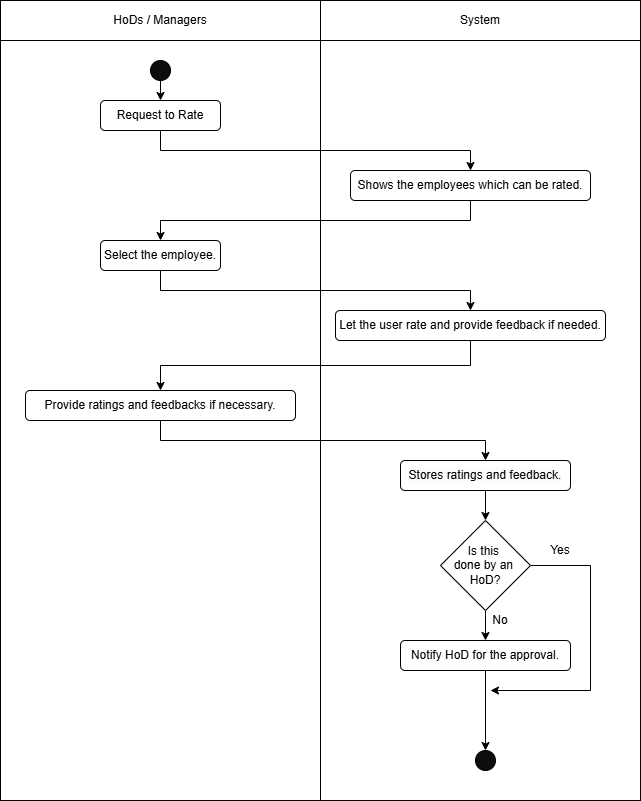

The diagram above was exported from draw.io. Its source (the exported page's mxGraphModel, read from the mxfile embedded in the PNG):
<mxGraphModel dx="1281" dy="674" grid="1" gridSize="10" guides="1" tooltips="1" connect="1" arrows="1" fold="1" page="1" pageScale="1" pageWidth="850" pageHeight="1100" math="0" shadow="0">
  <root>
    <mxCell id="0" />
    <mxCell id="1" parent="0" />
    <mxCell id="KF6jXaagjlmJ45Ja4pSO-1" value="" style="shape=internalStorage;whiteSpace=wrap;html=1;backgroundOutline=1;dx=320;dy=40;movable=1;resizable=1;rotatable=1;deletable=1;editable=1;locked=0;connectable=1;" parent="1" vertex="1">
      <mxGeometry x="80" y="80" width="640" height="800" as="geometry" />
    </mxCell>
    <mxCell id="KF6jXaagjlmJ45Ja4pSO-2" value="HoDs / Managers" style="text;html=1;align=center;verticalAlign=middle;whiteSpace=wrap;rounded=0;" parent="1" vertex="1">
      <mxGeometry x="190" y="80" width="100" height="40" as="geometry" />
    </mxCell>
    <mxCell id="KF6jXaagjlmJ45Ja4pSO-3" value="System" style="text;html=1;align=center;verticalAlign=middle;whiteSpace=wrap;rounded=0;" parent="1" vertex="1">
      <mxGeometry x="530" y="80" width="60" height="40" as="geometry" />
    </mxCell>
    <mxCell id="KF6jXaagjlmJ45Ja4pSO-6" style="edgeStyle=orthogonalEdgeStyle;rounded=0;orthogonalLoop=1;jettySize=auto;html=1;exitX=0.5;exitY=1;exitDx=0;exitDy=0;entryX=0.5;entryY=0;entryDx=0;entryDy=0;" parent="1" source="KF6jXaagjlmJ45Ja4pSO-4" target="KF6jXaagjlmJ45Ja4pSO-5" edge="1">
      <mxGeometry relative="1" as="geometry" />
    </mxCell>
    <mxCell id="KF6jXaagjlmJ45Ja4pSO-4" value="" style="ellipse;whiteSpace=wrap;html=1;aspect=fixed;fillColor=#0D0D0D;" parent="1" vertex="1">
      <mxGeometry x="230" y="140" width="20" height="20" as="geometry" />
    </mxCell>
    <mxCell id="KF6jXaagjlmJ45Ja4pSO-8" style="edgeStyle=orthogonalEdgeStyle;rounded=0;orthogonalLoop=1;jettySize=auto;html=1;exitX=0.5;exitY=1;exitDx=0;exitDy=0;entryX=0.5;entryY=0;entryDx=0;entryDy=0;" parent="1" source="KF6jXaagjlmJ45Ja4pSO-5" target="KF6jXaagjlmJ45Ja4pSO-7" edge="1">
      <mxGeometry relative="1" as="geometry" />
    </mxCell>
    <mxCell id="KF6jXaagjlmJ45Ja4pSO-5" value="Request to Rate" style="rounded=1;whiteSpace=wrap;html=1;" parent="1" vertex="1">
      <mxGeometry x="180" y="180" width="120" height="30" as="geometry" />
    </mxCell>
    <mxCell id="KF6jXaagjlmJ45Ja4pSO-10" style="edgeStyle=orthogonalEdgeStyle;rounded=0;orthogonalLoop=1;jettySize=auto;html=1;exitX=0.5;exitY=1;exitDx=0;exitDy=0;entryX=0.5;entryY=0;entryDx=0;entryDy=0;" parent="1" source="KF6jXaagjlmJ45Ja4pSO-7" target="KF6jXaagjlmJ45Ja4pSO-9" edge="1">
      <mxGeometry relative="1" as="geometry" />
    </mxCell>
    <mxCell id="KF6jXaagjlmJ45Ja4pSO-7" value="Shows the employees which can be rated." style="rounded=1;whiteSpace=wrap;html=1;" parent="1" vertex="1">
      <mxGeometry x="430" y="250" width="240" height="30" as="geometry" />
    </mxCell>
    <mxCell id="KF6jXaagjlmJ45Ja4pSO-12" style="edgeStyle=orthogonalEdgeStyle;rounded=0;orthogonalLoop=1;jettySize=auto;html=1;exitX=0.5;exitY=1;exitDx=0;exitDy=0;" parent="1" source="KF6jXaagjlmJ45Ja4pSO-9" target="KF6jXaagjlmJ45Ja4pSO-11" edge="1">
      <mxGeometry relative="1" as="geometry" />
    </mxCell>
    <mxCell id="KF6jXaagjlmJ45Ja4pSO-9" value="Select the employee." style="rounded=1;whiteSpace=wrap;html=1;" parent="1" vertex="1">
      <mxGeometry x="180" y="320" width="120" height="30" as="geometry" />
    </mxCell>
    <mxCell id="KF6jXaagjlmJ45Ja4pSO-18" style="edgeStyle=orthogonalEdgeStyle;rounded=0;orthogonalLoop=1;jettySize=auto;html=1;exitX=0.5;exitY=1;exitDx=0;exitDy=0;entryX=0.5;entryY=0;entryDx=0;entryDy=0;" parent="1" source="KF6jXaagjlmJ45Ja4pSO-11" target="KF6jXaagjlmJ45Ja4pSO-13" edge="1">
      <mxGeometry relative="1" as="geometry" />
    </mxCell>
    <mxCell id="KF6jXaagjlmJ45Ja4pSO-11" value="Let the user rate and provide feedback if needed." style="rounded=1;whiteSpace=wrap;html=1;" parent="1" vertex="1">
      <mxGeometry x="415" y="390" width="270" height="30" as="geometry" />
    </mxCell>
    <mxCell id="KF6jXaagjlmJ45Ja4pSO-19" style="edgeStyle=orthogonalEdgeStyle;rounded=0;orthogonalLoop=1;jettySize=auto;html=1;exitX=0.5;exitY=1;exitDx=0;exitDy=0;entryX=0.5;entryY=0;entryDx=0;entryDy=0;" parent="1" source="KF6jXaagjlmJ45Ja4pSO-13" target="KF6jXaagjlmJ45Ja4pSO-15" edge="1">
      <mxGeometry relative="1" as="geometry" />
    </mxCell>
    <mxCell id="KF6jXaagjlmJ45Ja4pSO-13" value="Provide ratings and feedbacks if necessary." style="rounded=1;whiteSpace=wrap;html=1;" parent="1" vertex="1">
      <mxGeometry x="105" y="470" width="270" height="30" as="geometry" />
    </mxCell>
    <mxCell id="KF6jXaagjlmJ45Ja4pSO-20" style="edgeStyle=orthogonalEdgeStyle;rounded=0;orthogonalLoop=1;jettySize=auto;html=1;exitX=0.5;exitY=1;exitDx=0;exitDy=0;entryX=0.5;entryY=0;entryDx=0;entryDy=0;" parent="1" source="KF6jXaagjlmJ45Ja4pSO-15" target="KF6jXaagjlmJ45Ja4pSO-17" edge="1">
      <mxGeometry relative="1" as="geometry">
        <mxPoint x="565" y="590" as="targetPoint" />
      </mxGeometry>
    </mxCell>
    <mxCell id="KF6jXaagjlmJ45Ja4pSO-15" value="&lt;span style=&quot;color: rgb(0, 0, 0); font-family: Helvetica; font-size: 12px; font-style: normal; font-variant-ligatures: normal; font-variant-caps: normal; font-weight: 400; letter-spacing: normal; orphans: 2; text-align: center; text-indent: 0px; text-transform: none; widows: 2; word-spacing: 0px; -webkit-text-stroke-width: 0px; white-space: normal; background-color: rgb(251, 251, 251); text-decoration-thickness: initial; text-decoration-style: initial; text-decoration-color: initial; display: inline !important; float: none;&quot;&gt;Stores ratings and feedback.&lt;/span&gt;" style="rounded=1;whiteSpace=wrap;html=1;" parent="1" vertex="1">
      <mxGeometry x="480" y="540" width="170" height="30" as="geometry" />
    </mxCell>
    <mxCell id="KF6jXaagjlmJ45Ja4pSO-23" style="edgeStyle=orthogonalEdgeStyle;rounded=0;orthogonalLoop=1;jettySize=auto;html=1;exitX=0.5;exitY=1;exitDx=0;exitDy=0;entryX=0.5;entryY=0;entryDx=0;entryDy=0;" parent="1" source="KF6jXaagjlmJ45Ja4pSO-17" target="KF6jXaagjlmJ45Ja4pSO-22" edge="1">
      <mxGeometry relative="1" as="geometry" />
    </mxCell>
    <mxCell id="KF6jXaagjlmJ45Ja4pSO-30" style="edgeStyle=orthogonalEdgeStyle;rounded=0;orthogonalLoop=1;jettySize=auto;html=1;exitX=1;exitY=0.5;exitDx=0;exitDy=0;" parent="1" source="KF6jXaagjlmJ45Ja4pSO-17" edge="1">
      <mxGeometry relative="1" as="geometry">
        <mxPoint x="570" y="770" as="targetPoint" />
        <Array as="points">
          <mxPoint x="670" y="645" />
          <mxPoint x="670" y="770" />
        </Array>
      </mxGeometry>
    </mxCell>
    <mxCell id="KF6jXaagjlmJ45Ja4pSO-17" value="Is this&amp;nbsp;&lt;div&gt;done by an&amp;nbsp;&lt;/div&gt;&lt;div&gt;HoD?&lt;/div&gt;" style="rhombus;whiteSpace=wrap;html=1;" parent="1" vertex="1">
      <mxGeometry x="520" y="600" width="90" height="90" as="geometry" />
    </mxCell>
    <mxCell id="KF6jXaagjlmJ45Ja4pSO-28" style="edgeStyle=orthogonalEdgeStyle;rounded=0;orthogonalLoop=1;jettySize=auto;html=1;exitX=0.5;exitY=1;exitDx=0;exitDy=0;entryX=0.5;entryY=0;entryDx=0;entryDy=0;" parent="1" source="KF6jXaagjlmJ45Ja4pSO-22" target="KF6jXaagjlmJ45Ja4pSO-27" edge="1">
      <mxGeometry relative="1" as="geometry" />
    </mxCell>
    <mxCell id="KF6jXaagjlmJ45Ja4pSO-22" value="Notify HoD for the approval." style="rounded=1;whiteSpace=wrap;html=1;" parent="1" vertex="1">
      <mxGeometry x="480" y="720" width="170" height="30" as="geometry" />
    </mxCell>
    <mxCell id="KF6jXaagjlmJ45Ja4pSO-27" value="" style="ellipse;whiteSpace=wrap;html=1;aspect=fixed;fillColor=#0D0D0D;" parent="1" vertex="1">
      <mxGeometry x="555" y="830" width="20" height="20" as="geometry" />
    </mxCell>
    <mxCell id="KF6jXaagjlmJ45Ja4pSO-32" value="Yes" style="text;html=1;align=center;verticalAlign=middle;whiteSpace=wrap;rounded=0;" parent="1" vertex="1">
      <mxGeometry x="610" y="620" width="60" height="20" as="geometry" />
    </mxCell>
    <mxCell id="KF6jXaagjlmJ45Ja4pSO-37" value="No" style="text;html=1;align=center;verticalAlign=middle;whiteSpace=wrap;rounded=0;" parent="1" vertex="1">
      <mxGeometry x="550" y="690" width="60" height="20" as="geometry" />
    </mxCell>
  </root>
</mxGraphModel>